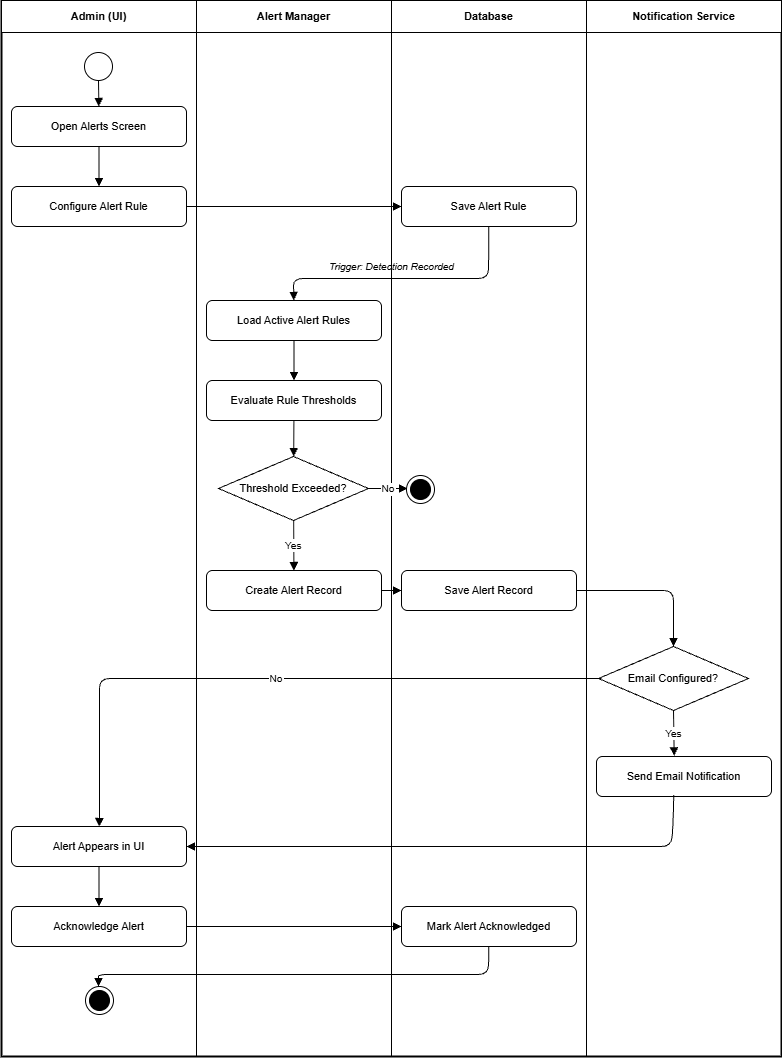

The diagram above was exported from draw.io. Its source (the exported page's mxGraphModel, read from the mxfile embedded in the PNG):
<mxGraphModel dx="2575" dy="1318" grid="1" gridSize="10" guides="1" tooltips="1" connect="1" arrows="1" fold="1" page="1" pageScale="1" pageWidth="850" pageHeight="1100" math="0" shadow="0">
  <root>
    <mxCell id="0" />
    <mxCell id="1" parent="0" />
    <mxCell id="ob" parent="1" style="rounded=0;whiteSpace=wrap;html=1;strokeWidth=2;fillColor=none;" value="" vertex="1">
      <mxGeometry height="1056" width="780" x="20" y="44" as="geometry" />
    </mxCell>
    <mxCell id="lh1" parent="1" style="rounded=0;whiteSpace=wrap;html=1;fontSize=11;fontStyle=1;" value="Admin (UI)" vertex="1">
      <mxGeometry height="32" width="195" x="20" y="44" as="geometry" />
    </mxCell>
    <mxCell id="lh2" parent="1" style="rounded=0;whiteSpace=wrap;html=1;fontSize=11;fontStyle=1;" value="Alert Manager" vertex="1">
      <mxGeometry height="32" width="195" x="215" y="44" as="geometry" />
    </mxCell>
    <mxCell id="lh3" parent="1" style="rounded=0;whiteSpace=wrap;html=1;fontSize=11;fontStyle=1;" value="Database" vertex="1">
      <mxGeometry height="32" width="195" x="410" y="44" as="geometry" />
    </mxCell>
    <mxCell id="lh4" parent="1" style="rounded=0;whiteSpace=wrap;html=1;fontSize=11;fontStyle=1;" value="Notification Service" vertex="1">
      <mxGeometry height="32" width="195" x="605" y="44" as="geometry" />
    </mxCell>
    <mxCell id="dv1" edge="1" parent="1" style="endArrow=none;">
      <mxGeometry relative="1" as="geometry">
        <mxPoint x="215" y="76" as="sourcePoint" />
        <mxPoint x="215" y="1100" as="targetPoint" />
      </mxGeometry>
    </mxCell>
    <mxCell id="dv2" edge="1" parent="1" style="endArrow=none;">
      <mxGeometry relative="1" as="geometry">
        <mxPoint x="410" y="76" as="sourcePoint" />
        <mxPoint x="410" y="1100" as="targetPoint" />
      </mxGeometry>
    </mxCell>
    <mxCell id="dv3" edge="1" parent="1" style="endArrow=none;">
      <mxGeometry relative="1" as="geometry">
        <mxPoint x="605" y="76" as="sourcePoint" />
        <mxPoint x="605" y="1100" as="targetPoint" />
      </mxGeometry>
    </mxCell>
    <mxCell id="s" parent="1" style="ellipse;" value="" vertex="1">
      <mxGeometry height="28" width="28" x="103" y="96" as="geometry" />
    </mxCell>
    <mxCell id="a1" parent="1" style="rounded=1;whiteSpace=wrap;html=1;fontSize=11;" value="Open Alerts Screen" vertex="1">
      <mxGeometry height="40" width="175" x="30" y="150" as="geometry" />
    </mxCell>
    <mxCell id="a2" parent="1" style="rounded=1;whiteSpace=wrap;html=1;fontSize=11;" value="Configure Alert Rule" vertex="1">
      <mxGeometry height="40" width="175" x="30" y="230" as="geometry" />
    </mxCell>
    <mxCell id="a3" parent="1" style="rounded=1;whiteSpace=wrap;html=1;fontSize=11;" value="Save Alert Rule" vertex="1">
      <mxGeometry height="40" width="175" x="420" y="230" as="geometry" />
    </mxCell>
    <mxCell id="sep" parent="1" style="text;html=1;fontSize=10;fontStyle=2;align=center;" value="Trigger: Detection Recorded" vertex="1">
      <mxGeometry height="22" width="780" x="20" y="298" as="geometry" />
    </mxCell>
    <mxCell id="a4" parent="1" style="rounded=1;whiteSpace=wrap;html=1;fontSize=11;" value="Load Active Alert Rules" vertex="1">
      <mxGeometry height="40" width="175" x="225" y="344" as="geometry" />
    </mxCell>
    <mxCell id="a5" parent="1" style="rounded=1;whiteSpace=wrap;html=1;fontSize=11;" value="Evaluate Rule Thresholds" vertex="1">
      <mxGeometry height="40" width="175" x="225" y="424" as="geometry" />
    </mxCell>
    <mxCell id="d1" parent="1" style="rhombus;whiteSpace=wrap;html=1;fontSize=11;" value="Threshold Exceeded?" vertex="1">
      <mxGeometry height="64" width="150" x="237" y="500" as="geometry" />
    </mxCell>
    <mxCell id="a6" parent="1" style="rounded=1;whiteSpace=wrap;html=1;fontSize=11;" value="Create Alert Record" vertex="1">
      <mxGeometry height="40" width="175" x="225" y="614" as="geometry" />
    </mxCell>
    <mxCell id="a7" parent="1" style="rounded=1;whiteSpace=wrap;html=1;fontSize=11;" value="Save Alert Record" vertex="1">
      <mxGeometry height="40" width="175" x="420" y="614" as="geometry" />
    </mxCell>
    <mxCell id="d2" parent="1" style="rhombus;whiteSpace=wrap;html=1;fontSize=11;" value="Email Configured?" vertex="1">
      <mxGeometry height="64" width="150" x="617" y="690" as="geometry" />
    </mxCell>
    <mxCell id="a8" parent="1" style="rounded=1;whiteSpace=wrap;html=1;fontSize=11;" value="Send Email Notification" vertex="1">
      <mxGeometry height="40" width="175" x="615" y="800" as="geometry" />
    </mxCell>
    <mxCell id="a9" parent="1" style="rounded=1;whiteSpace=wrap;html=1;fontSize=11;" value="Alert Appears in UI" vertex="1">
      <mxGeometry height="40" width="175" x="30" y="870" as="geometry" />
    </mxCell>
    <mxCell id="a10" parent="1" style="rounded=1;whiteSpace=wrap;html=1;fontSize=11;" value="Acknowledge Alert" vertex="1">
      <mxGeometry height="40" width="175" x="30" y="950" as="geometry" />
    </mxCell>
    <mxCell id="a11" parent="1" style="rounded=1;whiteSpace=wrap;html=1;fontSize=11;" value="Mark Alert Acknowledged" vertex="1">
      <mxGeometry height="40" width="175" x="420" y="950" as="geometry" />
    </mxCell>
    <mxCell id="e1" edge="1" parent="1" source="s" style="endArrow=block;endFill=1;" target="a1">
      <mxGeometry relative="1" as="geometry" />
    </mxCell>
    <mxCell id="e2" edge="1" parent="1" source="a1" style="endArrow=block;endFill=1;" target="a2">
      <mxGeometry relative="1" as="geometry" />
    </mxCell>
    <mxCell id="e3" edge="1" parent="1" source="a2" style="endArrow=block;endFill=1;" target="a3">
      <mxGeometry relative="1" as="geometry" />
    </mxCell>
    <mxCell id="e4" edge="1" parent="1" source="a3" style="endArrow=block;endFill=1;" target="a4">
      <mxGeometry relative="1" as="geometry">
        <Array as="points">
          <mxPoint x="507" y="322" />
          <mxPoint x="312" y="322" />
        </Array>
      </mxGeometry>
    </mxCell>
    <mxCell id="e5" edge="1" parent="1" source="a4" style="endArrow=block;endFill=1;" target="a5">
      <mxGeometry relative="1" as="geometry" />
    </mxCell>
    <mxCell id="e6" edge="1" parent="1" source="a5" style="endArrow=block;endFill=1;" target="d1">
      <mxGeometry relative="1" as="geometry" />
    </mxCell>
    <mxCell id="e7" edge="1" parent="1" source="d1" style="endArrow=block;endFill=1;fontSize=10;" value="No">
      <mxGeometry relative="1" as="geometry">
        <mxPoint x="426" y="532" as="targetPoint" />
      </mxGeometry>
    </mxCell>
    <mxCell id="e8" edge="1" parent="1" source="d1" style="endArrow=block;endFill=1;fontSize=10;" target="a6" value="Yes">
      <mxGeometry relative="1" as="geometry" />
    </mxCell>
    <mxCell id="e9" edge="1" parent="1" source="a6" style="endArrow=block;endFill=1;" target="a7">
      <mxGeometry relative="1" as="geometry" />
    </mxCell>
    <mxCell id="e10" edge="1" parent="1" source="a7" style="endArrow=block;endFill=1;" target="d2">
      <mxGeometry relative="1" as="geometry">
        <Array as="points">
          <mxPoint x="692" y="634" />
        </Array>
      </mxGeometry>
    </mxCell>
    <mxCell id="e11" edge="1" parent="1" source="d2" style="endArrow=block;endFill=1;fontSize=10;exitX=0.5;exitY=1;exitDx=0;exitDy=0;entryX=0.444;entryY=-0.018;entryDx=0;entryDy=0;entryPerimeter=0;" target="a8" value="Yes">
      <mxGeometry relative="1" as="geometry" />
    </mxCell>
    <mxCell id="e12" edge="1" parent="1" source="d2" style="endArrow=block;endFill=1;fontSize=10;exitX=0.02;exitY=0.499;exitDx=0;exitDy=0;exitPerimeter=0;" target="a9" value="No">
      <mxGeometry relative="1" as="geometry">
        <Array as="points">
          <mxPoint x="118" y="722" />
          <mxPoint x="118" y="852" />
        </Array>
      </mxGeometry>
    </mxCell>
    <mxCell id="e13" edge="1" parent="1" source="a8" style="endArrow=block;endFill=1;entryX=1;entryY=0.5;entryDx=0;entryDy=0;exitX=0.441;exitY=0.962;exitDx=0;exitDy=0;exitPerimeter=0;" target="a9">
      <mxGeometry relative="1" as="geometry">
        <Array as="points">
          <mxPoint x="692" y="860" />
          <mxPoint x="690" y="890" />
        </Array>
      </mxGeometry>
    </mxCell>
    <mxCell id="e14" edge="1" parent="1" source="a9" style="endArrow=block;endFill=1;" target="a10">
      <mxGeometry relative="1" as="geometry" />
    </mxCell>
    <mxCell id="e15" edge="1" parent="1" source="a10" style="endArrow=block;endFill=1;" target="a11">
      <mxGeometry relative="1" as="geometry" />
    </mxCell>
    <mxCell id="e16" edge="1" parent="1" source="a11" style="endArrow=block;endFill=1;">
      <mxGeometry relative="1" as="geometry">
        <Array as="points">
          <mxPoint x="507" y="1018" />
          <mxPoint x="117" y="1018" />
        </Array>
        <mxPoint x="117" y="1030" as="targetPoint" />
      </mxGeometry>
    </mxCell>
    <mxCell id="Vmc9ieqFQWAMnU5aaRXa-4" connectable="0" parent="1" style="group" value="" vertex="1">
      <mxGeometry height="28" width="28" x="425" y="519" as="geometry" />
    </mxCell>
    <mxCell id="Vmc9ieqFQWAMnU5aaRXa-1" parent="Vmc9ieqFQWAMnU5aaRXa-4" style="ellipse;" value="" vertex="1">
      <mxGeometry height="28" width="28" as="geometry" />
    </mxCell>
    <mxCell id="Vmc9ieqFQWAMnU5aaRXa-2" parent="Vmc9ieqFQWAMnU5aaRXa-4" style="ellipse;aspect=fixed;fillColor=#000000;" value="" vertex="1">
      <mxGeometry height="20" width="20" x="4" y="4" as="geometry" />
    </mxCell>
    <mxCell id="Vmc9ieqFQWAMnU5aaRXa-7" connectable="0" parent="1" style="group" value="" vertex="1">
      <mxGeometry height="28" width="28" x="104" y="1030" as="geometry" />
    </mxCell>
    <mxCell id="Vmc9ieqFQWAMnU5aaRXa-8" parent="Vmc9ieqFQWAMnU5aaRXa-7" style="ellipse;" value="" vertex="1">
      <mxGeometry height="28" width="28" as="geometry" />
    </mxCell>
    <mxCell id="Vmc9ieqFQWAMnU5aaRXa-9" parent="Vmc9ieqFQWAMnU5aaRXa-7" style="ellipse;aspect=fixed;fillColor=#000000;" value="" vertex="1">
      <mxGeometry height="20" width="20" x="4" y="4" as="geometry" />
    </mxCell>
  </root>
</mxGraphModel>